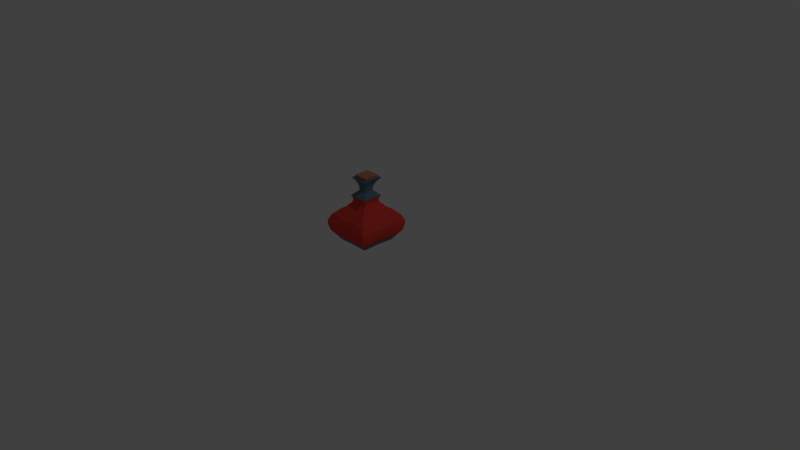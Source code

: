 # Source: Potion.blend  (saved by Blender 2.79.0; exported with 4.5.12 LTS)
import bpy
from mathutils import Matrix  # noqa: F401  (used for matrix-valued properties, if any)

bpy.ops.wm.read_factory_settings(use_empty=True)
scene = bpy.context.scene
scene.name = 'Scene'

# ---- collections
col_collection_1 = bpy.data.collections.new('Collection 1'); scene.collection.children.link(col_collection_1)

# ---- materials (node trees are filled in below, after node groups)
mat_material_001 = bpy.data.materials.new('Material.001')
mat_material_001.alpha_threshold = 0.0
mat_material_001.use_transparent_shadow = False
mat_material_001.diffuse_color = (0.8, 0.06105, 0.04247, 1.0)
mat_material_001.roughness = 0.5
mat_material_002 = bpy.data.materials.new('Material.002')
mat_material_002.alpha_threshold = 0.0
mat_material_002.use_transparent_shadow = False
mat_material_002.diffuse_color = (0.5173, 0.2251, 0.1396, 1.0)
mat_material_002.roughness = 0.5
mat_material_003 = bpy.data.materials.new('Material.003')
mat_material_003.alpha_threshold = 0.0
mat_material_003.use_transparent_shadow = False
mat_material_003.diffuse_color = (0.1144, 0.2051, 0.2705, 1.0)
mat_material_003.roughness = 0.5

# ---- material node trees

# ---- world
world_world = bpy.data.worlds.new('World'); scene.world = world_world
world_world.color = (0.05088, 0.05088, 0.05088)
world_world.use_sun_shadow = False
world_world.sun_shadow_jitter_overblur = 0.0
world_world.cycles.sampling_method = 'MANUAL'

# ---- cameras
cam_camera = bpy.data.cameras.new('Camera')
cam_camera.clip_end = 100.0
cam_camera.lens = 35.0
cam_camera.sensor_width = 32.0
cam_camera.sensor_height = 18.0
cam_camera.ortho_scale = 7.314
cam_camera.dof.focus_distance = 0.0
cam_camera.dof.aperture_fstop = 128.0

# ---- lights
light_lamp = bpy.data.lights.new('Lamp', 'POINT')
light_lamp.transmission_factor = 0.0
light_lamp.cutoff_distance = 30.0
light_lamp.energy = 100.0
light_lamp.shadow_buffer_clip_start = 1.001
light_lamp.shadow_soft_size = 0.1
light_lamp.shadow_maximum_resolution = 0.006
light_lamp.use_absolute_resolution = True

# ---- meshes
me_plane = bpy.data.meshes.new('Plane')
me_plane.from_pydata([(-0.1335, -7.295e-10, 0.5889), (-0.1454, -1.043, 1.129), (-0.1376, 0.8575, 0.8217), (-0.1376, -0.8575, 0.8217), (0.6765, -2.316e-08, 0.8233), (-0.9281, -7.547e-10, 0.8234), (0.8843, -4.557e-08, 1.345), (0.8515, -6.797e-08, 1.129), (-1.102, 2.165e-08, 1.129), (-0.1454, 1.043, 1.129), (-0.1509, 1.013, 1.567), (-1.138, 2.165e-08, 1.345), (-0.1479, 1.077, 1.345), (-0.1479, -1.077, 1.345), (0.6542, -7.547e-10, 1.772), (-0.1509, -1.013, 1.567), (0.8205, -2.316e-08, 1.567), (-1.081, -7.547e-10, 1.567), (0.2437, -7.547e-10, 2.433), (-0.9228, -2.316e-08, 1.772), (-0.1477, 0.8426, 1.772), (-0.1477, -0.8426, 1.772), (-0.1171, 0.3009, 2.59), (-0.4944, -7.547e-10, 2.433), (-0.1236, 0.3934, 2.433), (-0.1236, -0.3934, 2.433), (0.0662, 4.86e-09, 2.768), (-0.1171, -0.3009, 2.59), (0.165, -7.534e-10, 2.59), (-0.4012, -7.534e-10, 2.59), (-0.3116, -7.443e-10, 2.948), (-0.2827, -7.489e-10, 2.768), (-0.1079, 0.1848, 2.768), (-0.1079, -0.1848, 2.768), (-0.08133, 0.3379, 3.133), (-0.0956, 0.2272, 2.948), (-0.0956, -0.2272, 2.948), (0.1195, 4.871e-09, 2.948), (-0.07619, 0.3449, 3.205), (-0.08133, -0.3379, 3.133), (0.2399, -7.379e-10, 3.133), (-0.4045, -7.379e-10, 3.133), (0.2036, -6.364e-09, 3.264), (-0.07619, -0.3449, 3.205), (0.2524, -6.363e-09, 3.205), (-0.4068, -7.346e-10, 3.205), (-0.07084, -7.249e-10, 3.317), (-0.3506, -7.316e-10, 3.264), (-0.07284, 0.2896, 3.264), (-0.07284, -0.2896, 3.264), (-0.141, -0.6337, 1.931), (-0.1349, -0.4738, 2.089), (-0.1345, -0.3908, 2.184), (-0.132, -0.36, 2.268), (-0.1283, -0.3609, 2.35), (-0.141, 0.6337, 1.931), (-0.1349, 0.4738, 2.089), (-0.1345, 0.3908, 2.184), (-0.132, 0.36, 2.268), (-0.1283, 0.3609, 2.35), (-0.7296, -2.316e-08, 1.927), (-0.5802, -7.547e-10, 2.083), (-0.5014, 1.045e-08, 2.182), (-0.4702, 1.045e-08, 2.268), (-0.4679, -7.547e-10, 2.35), (0.4541, 2.165e-08, 1.929), (0.3044, -7.547e-10, 2.085), (0.2285, -1.196e-08, 2.182), (0.2031, -1.196e-08, 2.268), (0.2081, -7.547e-10, 2.35), (-0.7852, -7.529e-10, 0.6202), (-0.1294, -0.7059, 0.6173), (0.5355, -7.529e-10, 0.6203), (-0.1294, 0.7059, 0.6173), (-1.07, -7.547e-10, 0.9973), (-0.1429, -1.009, 0.9973), (0.8212, -4.557e-08, 0.9974), (-0.1429, 1.009, 0.9973), (-0.9271, 0.8575, 0.8103), (0.6786, 0.8575, 0.8106), (0.6786, -0.8575, 0.8106), (-0.9271, -0.8575, 0.8103), (-1.136, 4.406e-08, 1.248), (-0.1462, -1.077, 1.248), (0.8841, -9.038e-08, 1.248), (-0.1462, 1.077, 1.248), (0.8516, -1.043, 1.129), (-1.102, -1.043, 1.129), (0.8516, 1.043, 1.129), (-1.102, 1.043, 1.129), (-1.139, -7.547e-10, 1.442), (-0.1499, -1.077, 1.442), (0.8846, -7.547e-10, 1.442), (-0.1499, 1.077, 1.442), (0.8843, 1.077, 1.345), (0.8843, -1.077, 1.345), (-1.138, -1.077, 1.345), (-1.138, 1.077, 1.345), (-1.021, -7.547e-10, 1.692), (-0.1499, -0.949, 1.692), (0.7578, -4.557e-08, 1.692), (-0.1499, 0.949, 1.692), (-1.081, 1.013, 1.567), (0.8205, 1.013, 1.567), (0.8205, -1.013, 1.567), (-1.081, -1.013, 1.567), (-0.8241, -4.557e-08, 1.87), (-0.1442, -0.7361, 1.872), (0.5523, 4.406e-08, 1.871), (-0.1442, 0.7361, 1.872), (0.6556, 0.8426, 1.777), (0.6556, -0.8426, 1.777), (-0.9222, -0.8426, 1.776), (-0.9222, 0.8426, 1.776), (-0.5171, -7.546e-10, 2.474), (-0.1208, -0.4198, 2.474), (0.2715, -7.546e-10, 2.474), (-0.1208, 0.4198, 2.474), (0.2488, 0.3934, 2.428), (0.4601, -0.6337, 1.956), (-0.4906, -0.3934, 2.428), (-0.726, 0.6337, 1.956), (-0.2846, -7.505e-10, 2.693), (-0.1126, -0.1821, 2.693), (0.05863, -7.505e-10, 2.693), (-0.1126, 0.1821, 2.693), (-0.3994, 0.3009, 2.578), (0.1672, 0.3009, 2.578), (0.1672, -0.3009, 2.578), (-0.3994, -0.3009, 2.578), (-0.2808, -7.471e-10, 2.841), (-0.1031, -0.1875, 2.841), (0.07384, 1.048e-08, 2.841), (-0.1031, 0.1875, 2.841), (0.06684, 0.1848, 2.762), (0.06684, -0.1848, 2.762), (-0.2822, -0.1848, 2.762), (-0.2822, 0.1848, 2.762), (-0.3426, -7.408e-10, 3.053), (-0.08787, -0.2671, 3.053), (0.1656, -7.408e-10, 3.053), (-0.08787, 0.2671, 3.053), (-0.3109, -0.2273, 2.94), (-0.3109, 0.2273, 2.94), (0.1204, 0.2273, 2.94), (0.1204, -0.2273, 2.94), (-0.4668, -7.343e-10, 3.213), (-0.07459, -0.4088, 3.213), (0.3149, -7.343e-10, 3.213), (-0.07459, 0.4088, 3.213), (-0.4025, 0.3379, 3.129), (0.2425, 0.3379, 3.129), (0.2425, -0.3379, 3.129), (-0.4025, -0.3379, 3.129), (-0.3468, -7.347e-10, 3.197), (-0.07768, -0.2811, 3.197), (0.1902, -1.199e-08, 3.197), (-0.07768, 0.2811, 3.197), (-0.4047, 0.3449, 3.202), (0.2551, 0.3449, 3.202), (0.2551, -0.3449, 3.202), (-0.4047, -0.3449, 3.202), (-0.3543, -7.282e-10, 3.334), (-0.06782, -0.2981, 3.334), (0.2173, -7.282e-10, 3.334), (-0.06782, 0.2981, 3.334), (0.2052, 0.2896, 3.259), (0.2052, -0.2896, 3.259), (-0.3494, -0.2896, 3.259), (-0.3494, 0.2896, 3.259), (0.4601, 0.6337, 1.956), (0.3131, 0.4738, 2.104), (0.234, 0.3908, 2.18), (0.2074, 0.36, 2.26), (0.2123, 0.3609, 2.342), (0.2488, -0.3934, 2.428), (0.2123, -0.3609, 2.342), (0.2074, -0.36, 2.26), (0.234, -0.3908, 2.18), (0.3131, -0.4738, 2.104), (-0.726, -0.6337, 1.956), (-0.5742, -0.4738, 2.104), (-0.4974, -0.3908, 2.18), (-0.4669, -0.36, 2.26), (-0.4646, -0.3609, 2.342), (-0.4906, 0.3934, 2.428), (-0.4646, 0.3609, 2.342), (-0.4669, 0.36, 2.26), (-0.4974, 0.3908, 2.18), (-0.5742, 0.4738, 2.104), (-0.137, -0.5313, 1.993), (-0.1353, -0.4163, 2.138), (-0.1335, -0.3652, 2.226), (-0.1303, -0.3549, 2.309), (-0.1263, -0.367, 2.39), (-0.137, 0.5313, 1.993), (-0.1353, 0.4163, 2.138), (-0.1335, 0.3652, 2.226), (-0.1303, 0.3549, 2.309), (-0.1263, 0.367, 2.39), (-0.6349, -7.547e-10, 1.987), (-0.5262, -7.547e-10, 2.133), (-0.4765, 2.165e-08, 2.226), (-0.4639, -7.547e-10, 2.309), (-0.4718, -7.547e-10, 2.39), (0.3567, -7.547e-10, 1.99), (0.251, -7.547e-10, 2.135), (0.2061, -2.316e-08, 2.226), (0.2002, -7.547e-10, 2.309), (0.216, -7.547e-10, 2.39), (-0.7823, -0.706, 0.601), (0.5411, -0.706, 0.6017), (-0.7823, 0.706, 0.601), (0.5411, 0.706, 0.6017), (-1.07, -1.009, 0.9968), (0.8214, -1.009, 0.9969), (-1.07, 1.009, 0.9968), (0.8214, 1.009, 0.9969), (-1.136, -1.077, 1.248), (0.8841, -1.077, 1.248), (-1.136, 1.077, 1.248), (0.8841, 1.077, 1.248), (-1.139, -1.077, 1.442), (0.8846, -1.077, 1.442), (-1.139, 1.077, 1.442), (0.8846, 1.077, 1.442), (-1.021, -0.949, 1.692), (0.758, -0.949, 1.692), (-1.021, 0.949, 1.692), (0.758, 0.949, 1.692), (-0.8222, -0.7361, 1.887), (0.5557, -0.7361, 1.887), (-0.8222, 0.7361, 1.887), (0.5557, 0.7361, 1.887), (-0.5128, -0.4198, 2.471), (0.2774, -0.4198, 2.471), (-0.5128, 0.4198, 2.471), (0.2774, 0.4198, 2.471), (-0.2841, -0.1821, 2.687), (0.05927, -0.1821, 2.687), (-0.2841, 0.1821, 2.687), (0.05927, 0.1821, 2.687), (-0.2803, -0.1875, 2.835), (0.07449, -0.1875, 2.835), (-0.2803, 0.1875, 2.835), (0.07449, 0.1875, 2.835), (-0.3417, -0.2671, 3.044), (0.1668, -0.2671, 3.044), (-0.3417, 0.2671, 3.044), (0.1668, 0.2671, 3.044), (-0.4638, -0.4088, 3.212), (0.3189, -0.4088, 3.212), (-0.4638, 0.4088, 3.212), (0.3189, 0.4088, 3.212), (-0.3457, -0.2811, 3.19), (0.1916, -0.2811, 3.19), (-0.3457, 0.2811, 3.19), (0.1916, 0.2811, 3.19), (-0.353, -0.2982, 3.33), (0.219, -0.2982, 3.33), (-0.353, 0.2982, 3.33), (0.219, 0.2982, 3.33), (0.3659, 0.5313, 2.02), (0.2575, 0.4163, 2.14), (0.2106, 0.3652, 2.219), (0.2043, 0.3549, 2.3), (0.2204, 0.367, 2.383), (0.2204, -0.367, 2.383), (0.2043, -0.3549, 2.3), (0.2106, -0.3652, 2.219), (0.2575, -0.4163, 2.14), (0.3659, -0.5313, 2.02), (-0.6288, -0.5313, 2.02), (-0.5216, -0.4163, 2.14), (-0.4731, -0.3652, 2.219), (-0.4608, -0.3549, 2.3), (-0.4685, -0.367, 2.383), (-0.4685, 0.367, 2.383), (-0.4608, 0.3549, 2.3), (-0.4731, 0.3652, 2.219), (-0.5216, 0.4163, 2.14), (-0.6288, 0.5313, 2.02)], [], [(0, 71, 210, 70), (0, 70, 212, 73), (0, 73, 213, 72), (0, 72, 211, 71), (1, 87, 214, 75), (1, 75, 215, 86), (1, 86, 219, 83), (1, 83, 218, 87), (2, 79, 213, 73), (2, 73, 212, 78), (2, 78, 216, 77), (2, 77, 217, 79), (3, 81, 210, 71), (3, 71, 211, 80), (3, 80, 215, 75), (3, 75, 214, 81), (4, 80, 211, 72), (4, 72, 213, 79), (4, 79, 217, 76), (4, 76, 215, 80), (5, 78, 212, 70), (5, 70, 210, 81), (5, 81, 214, 74), (5, 74, 216, 78), (6, 95, 219, 84), (6, 84, 221, 94), (6, 94, 225, 92), (6, 92, 223, 95), (7, 86, 215, 76), (7, 76, 217, 88), (7, 88, 221, 84), (7, 84, 219, 86), (8, 89, 216, 74), (8, 74, 214, 87), (8, 87, 218, 82), (8, 82, 220, 89), (9, 88, 217, 77), (9, 77, 216, 89), (9, 89, 220, 85), (9, 85, 221, 88), (10, 103, 225, 93), (10, 93, 224, 102), (10, 102, 228, 101), (10, 101, 229, 103), (11, 97, 220, 82), (11, 82, 218, 96), (11, 96, 222, 90), (11, 90, 224, 97), (12, 94, 221, 85), (12, 85, 220, 97), (12, 97, 224, 93), (12, 93, 225, 94), (13, 96, 218, 83), (13, 83, 219, 95), (13, 95, 223, 91), (13, 91, 222, 96), (14, 111, 227, 100), (14, 100, 229, 110), (14, 110, 233, 108), (14, 108, 231, 111), (15, 105, 222, 91), (15, 91, 223, 104), (15, 104, 227, 99), (15, 99, 226, 105), (16, 104, 223, 92), (16, 92, 225, 103), (16, 103, 229, 100), (16, 100, 227, 104), (17, 102, 224, 90), (17, 90, 222, 105), (17, 105, 226, 98), (17, 98, 228, 102), (18, 175, 267, 209), (18, 209, 266, 118), (18, 118, 237, 116), (18, 116, 235, 175), (19, 113, 228, 98), (19, 98, 226, 112), (19, 112, 230, 106), (19, 106, 232, 113), (20, 110, 229, 101), (20, 101, 228, 113), (20, 113, 232, 109), (20, 109, 233, 110), (21, 112, 226, 99), (21, 99, 227, 111), (21, 111, 231, 107), (21, 107, 230, 112), (22, 127, 237, 117), (22, 117, 236, 126), (22, 126, 240, 125), (22, 125, 241, 127), (23, 185, 277, 204), (23, 204, 276, 120), (23, 120, 234, 114), (23, 114, 236, 185), (24, 118, 266, 199), (24, 199, 277, 185), (24, 185, 236, 117), (24, 117, 237, 118), (25, 120, 276, 194), (25, 194, 267, 175), (25, 175, 235, 115), (25, 115, 234, 120), (26, 135, 239, 124), (26, 124, 241, 134), (26, 134, 245, 132), (26, 132, 243, 135), (27, 129, 234, 115), (27, 115, 235, 128), (27, 128, 239, 123), (27, 123, 238, 129), (28, 128, 235, 116), (28, 116, 237, 127), (28, 127, 241, 124), (28, 124, 239, 128), (29, 126, 236, 114), (29, 114, 234, 129), (29, 129, 238, 122), (29, 122, 240, 126), (30, 143, 244, 130), (30, 130, 242, 142), (30, 142, 246, 138), (30, 138, 248, 143), (31, 137, 240, 122), (31, 122, 238, 136), (31, 136, 242, 130), (31, 130, 244, 137), (32, 134, 241, 125), (32, 125, 240, 137), (32, 137, 244, 133), (32, 133, 245, 134), (33, 136, 238, 123), (33, 123, 239, 135), (33, 135, 243, 131), (33, 131, 242, 136), (34, 151, 249, 141), (34, 141, 248, 150), (34, 150, 252, 149), (34, 149, 253, 151), (35, 144, 245, 133), (35, 133, 244, 143), (35, 143, 248, 141), (35, 141, 249, 144), (36, 142, 242, 131), (36, 131, 243, 145), (36, 145, 247, 139), (36, 139, 246, 142), (37, 145, 243, 132), (37, 132, 245, 144), (37, 144, 249, 140), (37, 140, 247, 145), (38, 159, 253, 149), (38, 149, 252, 158), (38, 158, 256, 157), (38, 157, 257, 159), (39, 153, 246, 139), (39, 139, 247, 152), (39, 152, 251, 147), (39, 147, 250, 153), (40, 152, 247, 140), (40, 140, 249, 151), (40, 151, 253, 148), (40, 148, 251, 152), (41, 150, 248, 138), (41, 138, 246, 153), (41, 153, 250, 146), (41, 146, 252, 150), (42, 167, 255, 156), (42, 156, 257, 166), (42, 166, 261, 164), (42, 164, 259, 167), (43, 161, 250, 147), (43, 147, 251, 160), (43, 160, 255, 155), (43, 155, 254, 161), (44, 160, 251, 148), (44, 148, 253, 159), (44, 159, 257, 156), (44, 156, 255, 160), (45, 158, 252, 146), (45, 146, 250, 161), (45, 161, 254, 154), (45, 154, 256, 158), (46, 162, 258, 163), (46, 163, 259, 164), (46, 164, 261, 165), (46, 165, 260, 162), (47, 169, 256, 154), (47, 154, 254, 168), (47, 168, 258, 162), (47, 162, 260, 169), (48, 166, 257, 157), (48, 157, 256, 169), (48, 169, 260, 165), (48, 165, 261, 166), (49, 168, 254, 155), (49, 155, 255, 167), (49, 167, 259, 163), (49, 163, 258, 168), (50, 180, 230, 107), (50, 107, 231, 119), (50, 119, 271, 190), (50, 190, 272, 180), (51, 181, 272, 190), (51, 190, 271, 179), (51, 179, 270, 191), (51, 191, 273, 181), (52, 182, 273, 191), (52, 191, 270, 178), (52, 178, 269, 192), (52, 192, 274, 182), (53, 183, 274, 192), (53, 192, 269, 177), (53, 177, 268, 193), (53, 193, 275, 183), (54, 184, 275, 193), (54, 193, 268, 176), (54, 176, 267, 194), (54, 194, 276, 184), (55, 170, 233, 109), (55, 109, 232, 121), (55, 121, 281, 195), (55, 195, 262, 170), (56, 171, 262, 195), (56, 195, 281, 189), (56, 189, 280, 196), (56, 196, 263, 171), (57, 172, 263, 196), (57, 196, 280, 188), (57, 188, 279, 197), (57, 197, 264, 172), (58, 173, 264, 197), (58, 197, 279, 187), (58, 187, 278, 198), (58, 198, 265, 173), (59, 174, 265, 198), (59, 198, 278, 186), (59, 186, 277, 199), (59, 199, 266, 174), (60, 121, 232, 106), (60, 106, 230, 180), (60, 180, 272, 200), (60, 200, 281, 121), (61, 189, 281, 200), (61, 200, 272, 181), (61, 181, 273, 201), (61, 201, 280, 189), (62, 188, 280, 201), (62, 201, 273, 182), (62, 182, 274, 202), (62, 202, 279, 188), (63, 187, 279, 202), (63, 202, 274, 183), (63, 183, 275, 203), (63, 203, 278, 187), (64, 186, 278, 203), (64, 203, 275, 184), (64, 184, 276, 204), (64, 204, 277, 186), (65, 119, 231, 108), (65, 108, 233, 170), (65, 170, 262, 205), (65, 205, 271, 119), (66, 179, 271, 205), (66, 205, 262, 171), (66, 171, 263, 206), (66, 206, 270, 179), (67, 178, 270, 206), (67, 206, 263, 172), (67, 172, 264, 207), (67, 207, 269, 178), (68, 177, 269, 207), (68, 207, 264, 173), (68, 173, 265, 208), (68, 208, 268, 177), (69, 176, 268, 208), (69, 208, 265, 174), (69, 174, 266, 209), (69, 209, 267, 176)])
me_plane.polygons.foreach_set('material_index', [2, 2, 2, 2, 0, 0, 0, 0, 2, 2, 0, 0, 2, 2, 0, 0, 2, 2, 0, 0, 2, 2, 0, 0, 0, 0, 0, 0, 0, 0, 0, 0, 0, 0, 0, 0, 0, 0, 0, 0, 0, 0, 0, 0, 0, 0, 0, 0, 0, 0, 0, 0, 0, 0, 0, 0, 0, 0, 0, 0, 0, 0, 0, 0, 0, 0, 0, 0, 0, 0, 0, 0, 0, 0, 2, 2, 0, 0, 0, 0, 0, 0, 0, 0, 0, 0, 0, 0, 2, 2, 2, 2, 0, 0, 2, 2, 0, 0, 2, 2, 0, 0, 2, 2, 2, 2, 2, 2, 2, 2, 2, 2, 2, 2, 2, 2, 2, 2, 2, 2, 2, 2, 2, 2, 2, 2, 2, 2, 2, 2, 2, 2, 2, 2, 2, 2, 2, 2, 2, 2, 2, 2, 2, 2, 2, 2, 2, 2, 2, 2, 2, 2, 2, 2, 2, 2, 2, 2, 2, 2, 2, 2, 2, 2, 2, 2, 2, 2, 1, 1, 1, 1, 2, 2, 2, 2, 2, 2, 2, 2, 2, 2, 2, 2, 1, 1, 1, 1, 1, 1, 1, 1, 1, 1, 1, 1, 1, 1, 1, 1, 0, 0, 0, 0, 0, 0, 0, 0, 0, 0, 0, 0, 0, 0, 0, 0, 0, 0, 0, 0, 0, 0, 0, 0, 0, 0, 0, 0, 0, 0, 0, 0, 0, 0, 0, 0, 0, 0, 0, 0, 0, 0, 0, 0, 0, 0, 0, 0, 0, 0, 0, 0, 0, 0, 0, 0, 0, 0, 0, 0, 0, 0, 0, 0, 0, 0, 0, 0, 0, 0, 0, 0, 0, 0, 0, 0, 0, 0, 0, 0])
me_plane.materials.append(mat_material_001)
me_plane.materials.append(mat_material_002)
me_plane.materials.append(mat_material_003)
me_plane.use_remesh_preserve_volume = False
me_plane.use_remesh_preserve_attributes = False
me_plane.use_mirror_vertex_groups = False
me_plane.update()

# ---- objects
ob_plane = bpy.data.objects.new('Plane', me_plane)
ob_lamp = bpy.data.objects.new('Lamp', light_lamp)
ob_camera = bpy.data.objects.new('Camera', cam_camera)

# ---- transforms, parenting, visibility, modifiers, constraints
ob_plane.location = (-0.2147, 0.1022, -0.209)
ob_plane.scale = (0.3492, 0.3492, 0.3492)
ob_plane.lineart.crease_threshold = 0.0
_m = ob_plane.modifiers.new('Dynamic Paint', 'DYNAMIC_PAINT')
ob_lamp.location = (4.089, 1.164, 6.024)
ob_lamp.rotation_euler = (0.6503, 0.05522, 1.866)
ob_lamp.scale = (1.056, 1.056, 1.056)
ob_lamp.lock_rotations_4d = False
ob_lamp.empty_display_type = 'ARROWS'
ob_lamp.color = (0.0, 0.0, 0.0, 0.0)
ob_lamp.lineart.crease_threshold = 0.0
ob_camera.location = (7.683, -6.768, 5.433)
ob_camera.rotation_euler = (1.109, 0.0, 0.8149)
ob_camera.scale = (1.056, 1.056, 1.056)
ob_camera.lock_rotations_4d = False
ob_camera.empty_display_type = 'ARROWS'
ob_camera.color = (0.0, 0.0, 0.0, 0.0)
ob_camera.display_type = 'WIRE'
ob_camera.lineart.crease_threshold = 0.0

# ---- collection membership
col_collection_1.objects.link(ob_plane)
col_collection_1.objects.link(ob_lamp)
col_collection_1.objects.link(ob_camera)

# ---- scene / render settings (as saved in the file)
scene.camera = ob_camera
scene.frame_start = 1; scene.frame_end = 250; scene.frame_set(0)
scene.render.engine = 'BLENDER_EEVEE_NEXT'
scene.render.resolution_percentage = 50
scene.render.dither_intensity = 0.0
scene.cycles.use_denoising = False
scene.cycles.samples = 128
scene.cycles.sampling_pattern = 'TABULATED_SOBOL'
scene.cycles.use_adaptive_sampling = False
scene.cycles.use_light_tree = False
scene.cycles.blur_glossy = 0.0
scene.cycles.sample_clamp_indirect = 0.0
scene.view_settings.view_transform = 'Standard'
bpy.context.view_layer.update()
